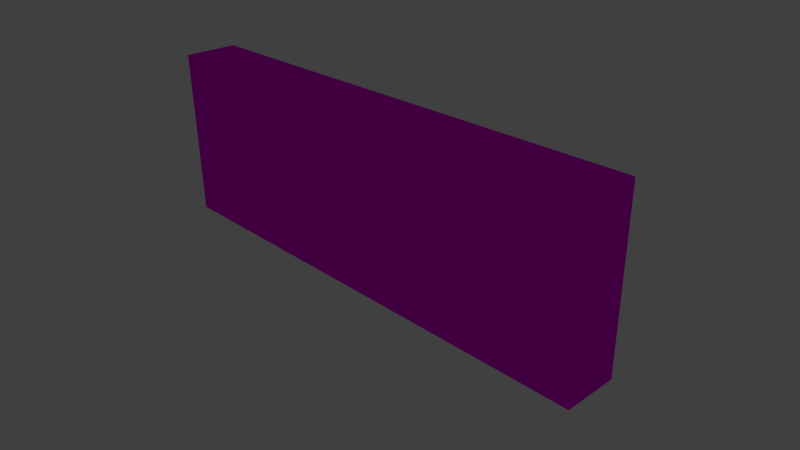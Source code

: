# Source: wall.blend  (saved by Blender 2.71.0; exported with 4.5.12 LTS)
import bpy
from mathutils import Matrix  # noqa: F401  (used for matrix-valued properties, if any)

bpy.ops.wm.read_factory_settings(use_empty=True)
scene = bpy.context.scene
scene.name = 'Scene'

# ---- collections
col_collection_1 = bpy.data.collections.new('Collection 1'); scene.collection.children.link(col_collection_1)

# ---- images (referenced by path relative to the original .blend; pixels are not part of the script)
import os
ASSET_DIR = os.environ.get("B2B_ASSET_DIR", "")  # directory of the original .blend (textures are referenced by path, not embedded)
HERE = os.path.dirname(os.path.abspath(__file__))  # packed textures are extracted next to this script under _unpacked/

def load_image(name, relpath, width, height, colorspace="sRGB"):
    """Load a texture the original file referenced (path relative to the .blend, or extracted next to this script)."""
    p = next((c for c in (os.path.join(HERE, relpath), os.path.join(ASSET_DIR, relpath)) if relpath and os.path.exists(c)), "")
    if p:
        img = bpy.data.images.load(p, check_existing=True)
        img.name = name
    else:  # same state as the original file: an image datablock whose file is absent (Cycles renders it pink)
        img = bpy.data.images.new(name, width, height)
        img.source = "FILE"
        img.filepath = "//" + (relpath or name)
    img.colorspace_settings.name = colorspace
    return img
img_wall_jpeg = load_image('wall.jpeg', 'wall.jpeg', 1024, 1024, 'sRGB')

# ---- materials (node trees are filled in below, after node groups)
mat_material_001 = bpy.data.materials.new('Material.001')
mat_material_001.alpha_threshold = 0.0
mat_material_001.roughness = 0.5
mat_material_001.line_color = (0.0, 0.0, 0.0, 1.0)

# ---- material node trees
mat_material_001.use_nodes = True; mat_material_001.node_tree.nodes.clear()
_N = mat_material_001.node_tree.nodes; _L = mat_material_001.node_tree.links
n0 = _N.new('ShaderNodeBsdfDiffuse'); n0.name = 'Diffuse BSDF'; n0.location = (49, 412)
n1 = _N.new('ShaderNodeOutputMaterial'); n1.name = 'Material Output'; n1.location = (300, 300)
n2 = _N.new('ShaderNodeTexImage'); n2.name = 'Image Texture'; n2.location = (-180, 300)
n2.width = 140
n2.image = img_wall_jpeg
n3 = _N.new('ShaderNodeDisplacement'); n3.name = 'Displacement'; n3.location = (0, 0)
n3.inputs[1].default_value = 0.0
n3.inputs[2].default_value = 0.1
_L.new(n0.outputs[0], n1.inputs[0])
_L.new(n2.outputs[0], n0.inputs[0])
_L.new(n2.outputs[0], n3.inputs[0])
_L.new(n3.outputs[0], n1.inputs[2])
n1.is_active_output = True

# ---- world
world_world = bpy.data.worlds.new('World'); scene.world = world_world
world_world.color = (0.05088, 0.05088, 0.05088)
world_world.use_sun_shadow = False
world_world.sun_shadow_jitter_overblur = 0.0
world_world.cycles.sampling_method = 'MANUAL'
world_world.cycles.sample_map_resolution = 256

# ---- cameras
cam_camera = bpy.data.cameras.new('Camera')
cam_camera.clip_end = 100.0
cam_camera.lens = 35.0
cam_camera.sensor_width = 32.0
cam_camera.sensor_height = 18.0
cam_camera.ortho_scale = 7.314
cam_camera.dof.focus_distance = 0.0

# ---- lights
light_lamp = bpy.data.lights.new('Lamp', 'POINT')
light_lamp.transmission_factor = 0.0
light_lamp.cutoff_distance = 30.0
light_lamp.energy = 3000.0
light_lamp.shadow_buffer_clip_start = 1.001
light_lamp.shadow_soft_size = 3000.0
light_lamp.shadow_maximum_resolution = 0.006
light_lamp.use_absolute_resolution = True
light_lamp.cycles.use_multiple_importance_sampling = False

# ---- meshes
me_wall = bpy.data.meshes.new('Wall')
me_wall.from_pydata([(0.4319, 0.0, 0.0), (0.4319, 0.0, 0.3177), (0.4319, 1.0, 0.0), (0.4319, 1.0, 0.3177), (3.321, 0.0, 0.0), (3.321, 1.0, 0.0), (3.321, 0.0, 0.3177), (3.321, 1.0, 0.3177)], [], [(0, 1, 2), (2, 1, 3), (4, 0, 5), (5, 0, 2), (6, 4, 7), (7, 4, 5), (1, 6, 3), (3, 6, 7), (7, 5, 3), (3, 5, 2), (1, 0, 6), (6, 0, 4)])
_uv = me_wall.uv_layers.new(name='UVMap')
_uv.uv.foreach_set('vector', [1.21, 0.383, 1.21, 0.5418, 1.543, 0.383, 0.8774, 0.383, 0.5447, 0.5418, 0.8774, 0.5418, 0.9844, 0.383, 0.02294, 0.383, 0.9844, 0.883, 0.9844, -0.117, 0.02294, -0.617, 0.02294, -0.117, 1.21, 0.5418, 1.21, 0.383, 1.543, 0.5418, 0.8774, 0.5418, 0.5447, 0.383, 0.8774, 0.383, 1.354, 0.383, 2.315, 0.383, 1.354, 0.883, 1.354, -0.117, 2.315, -0.617, 2.315, -0.117, 0.9844, 0.5418, 0.9844, 0.383, 0.02294, 0.5418, 1.354, 0.5418, 2.315, 0.383, 1.354, 0.383, 1.354, 0.5418, 1.354, 0.383, 2.315, 0.5418, 0.9844, 0.5418, 0.02294, 0.383, 0.9844, 0.383])
me_wall.materials.append(mat_material_001)
me_wall.use_remesh_preserve_volume = False
me_wall.use_remesh_preserve_attributes = False
me_wall.use_mirror_vertex_groups = False
me_wall.update()

# ---- objects
ob_wall = bpy.data.objects.new('Wall', me_wall)
ob_lamp = bpy.data.objects.new('Lamp', light_lamp)
ob_camera = bpy.data.objects.new('Camera', cam_camera)

# ---- transforms, parenting, visibility, modifiers, constraints
ob_wall.location = (0.0, 0.0, 0.0)
ob_wall.rotation_euler = (1.57, -2.269e-18, -1.882e-20)
ob_wall.lineart.crease_threshold = 0.0
ob_lamp.location = (1.896, -2.405, 5.789)
ob_lamp.rotation_euler = (-1.001, 0.03914, 2.901)
ob_lamp.lock_rotations_4d = False
ob_lamp.empty_display_type = 'ARROWS'
ob_lamp.color = (0.0, 0.0, 0.0, 0.0)
ob_lamp.lineart.crease_threshold = 0.0
ob_camera.location = (5.038, -2.9, 2.404)
ob_camera.rotation_euler = (1.109, 0.01082, 0.8149)
ob_camera.lock_rotations_4d = False
ob_camera.empty_display_type = 'ARROWS'
ob_camera.color = (0.0, 0.0, 0.0, 0.0)
ob_camera.display_type = 'WIRE'
ob_camera.lineart.crease_threshold = 0.0

# ---- collection membership
col_collection_1.objects.link(ob_wall)
col_collection_1.objects.link(ob_lamp)
col_collection_1.objects.link(ob_camera)

# ---- scene / render settings (as saved in the file)
scene.camera = ob_camera
scene.frame_start = 1; scene.frame_end = 250; scene.frame_set(1)
scene.render.engine = 'CYCLES'
scene.render.resolution_percentage = 50
scene.render.dither_intensity = 0.0
scene.cycles.use_denoising = False
scene.cycles.samples = 10
scene.cycles.sampling_pattern = 'TABULATED_SOBOL'
scene.cycles.light_sampling_threshold = 0.0
scene.cycles.use_adaptive_sampling = False
scene.cycles.use_light_tree = False
scene.cycles.blur_glossy = 0.0
scene.cycles.volume_bounces = 1
scene.cycles.pixel_filter_type = 'GAUSSIAN'
scene.cycles.sample_clamp_indirect = 0.0
scene.view_settings.view_transform = 'Standard'
bpy.context.view_layer.update()
